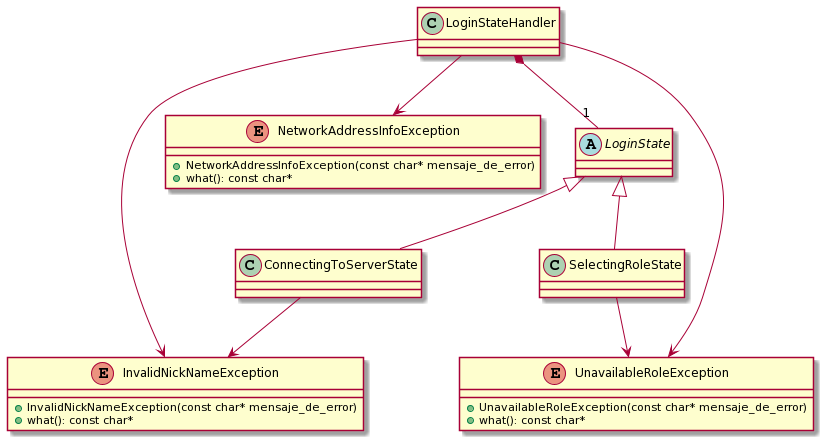

The diagram above was rendered by PlantUML. Its source (embedded in the PNG):
@startuml
Class LoginStateHandler{

}

Abstract LoginState{
}

enum NetworkAddressInfoException{
+NetworkAddressInfoException(const char* mensaje_de_error)
+what(): const char* 
}

enum InvalidNickNameException{
+InvalidNickNameException(const char* mensaje_de_error)
+what(): const char* 
}

enum UnavailableRoleException{
+UnavailableRoleException(const char* mensaje_de_error)
+what(): const char* 
}

Class ConnectingToServerState{}

Class SelectingRoleState{}

LoginStateHandler *--"1" LoginState
LoginStateHandler --> NetworkAddressInfoException
LoginStateHandler --> InvalidNickNameException
LoginStateHandler --> UnavailableRoleException
ConnectingToServerState --> InvalidNickNameException
SelectingRoleState --> UnavailableRoleException
LoginState <|-- ConnectingToServerState
LoginState <|-- SelectingRoleState
@enduml